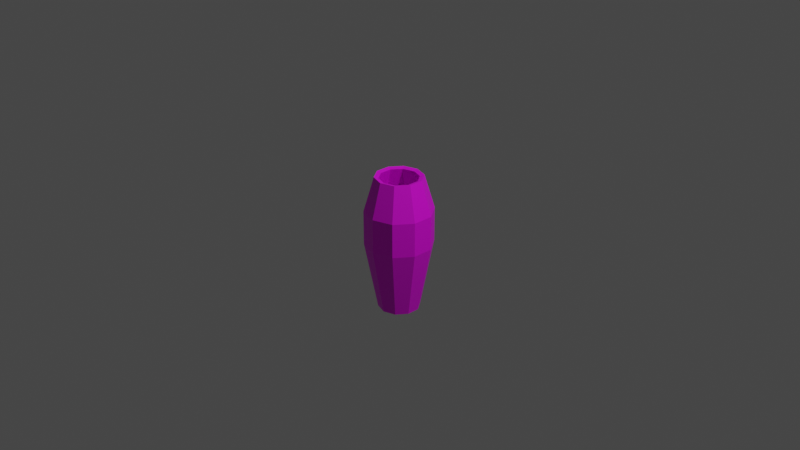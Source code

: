# Source: simple_plastic_vase_with_flower.blend  (saved by Blender 2.82.7; exported with 4.5.12 LTS)
import bpy
from mathutils import Matrix  # noqa: F401  (used for matrix-valued properties, if any)

bpy.ops.wm.read_factory_settings(use_empty=True)
scene = bpy.context.scene
scene.name = 'Scene'

# ---- collections
col_collection = bpy.data.collections.new('Collection'); scene.collection.children.link(col_collection)

# ---- images (referenced by path relative to the original .blend; pixels are not part of the script)
import os
ASSET_DIR = os.environ.get("B2B_ASSET_DIR", "")  # directory of the original .blend (textures are referenced by path, not embedded)
HERE = os.path.dirname(os.path.abspath(__file__))  # packed textures are extracted next to this script under _unpacked/

def load_image(name, relpath, width, height, colorspace="sRGB"):
    """Load a texture the original file referenced (path relative to the .blend, or extracted next to this script)."""
    p = next((c for c in (os.path.join(HERE, relpath), os.path.join(ASSET_DIR, relpath)) if relpath and os.path.exists(c)), "")
    if p:
        img = bpy.data.images.load(p, check_existing=True)
        img.name = name
    else:  # same state as the original file: an image datablock whose file is absent (Cycles renders it pink)
        img = bpy.data.images.new(name, width, height)
        img.source = "FILE"
        img.filepath = "//" + (relpath or name)
    img.colorspace_settings.name = colorspace
    return img
img_simple_plastic_vase_png = load_image('simple_plastic_vase.png', 'simple_plastic_vase.png', 1024, 1024, 'sRGB')

# ---- materials (node trees are filled in below, after node groups)
mat_material_001 = bpy.data.materials.new('Material.001')
mat_material_001.use_transparent_shadow = False

# ---- material node trees
mat_material_001.use_nodes = True; mat_material_001.node_tree.nodes.clear()
_N = mat_material_001.node_tree.nodes; _L = mat_material_001.node_tree.links
n0 = _N.new('ShaderNodeOutputMaterial'); n0.name = 'Material Output'; n0.location = (300, 300)
n1 = _N.new('ShaderNodeBsdfPrincipled'); n1.name = 'Principled BSDF'; n1.location = (10, 300)
n1.distribution = 'GGX'
n1.subsurface_method = 'BURLEY'
n1.inputs[3].default_value = 1.45
n1.inputs[27].default_value = (0.0, 0.0, 0.0, 1.0)
n1.inputs[28].default_value = 1.0
n2 = _N.new('ShaderNodeTexImage'); n2.name = 'Image Texture'; n2.location = (-280, 279)
n2.image = img_simple_plastic_vase_png
n2.interpolation = 'Closest'
_L.new(n1.outputs[0], n0.inputs[0])
_L.new(n2.outputs[0], n1.inputs[0])
n0.is_active_output = True

# ---- world
world_world = bpy.data.worlds.new('World'); scene.world = world_world
world_world.use_nodes = True; world_world.node_tree.nodes.clear()
_N = world_world.node_tree.nodes; _L = world_world.node_tree.links
n0 = _N.new('ShaderNodeOutputWorld'); n0.name = 'World Output'; n0.location = (300, 300)
n1 = _N.new('ShaderNodeBackground'); n1.name = 'Background'; n1.location = (10, 300)
n1.inputs[0].default_value = (0.05088, 0.05088, 0.05088, 1.0)
_L.new(n1.outputs[0], n0.inputs[0])
n0.is_active_output = True
world_world.color = (0.05088, 0.05088, 0.05088)
world_world.use_sun_shadow = False
world_world.sun_shadow_jitter_overblur = 0.0

# ---- cameras
cam_camera = bpy.data.cameras.new('Camera')
cam_camera.clip_end = 100.0
cam_camera.ortho_scale = 7.314

# ---- lights
light_light = bpy.data.lights.new('Light', 'POINT')
light_light.transmission_factor = 0.0
light_light.energy = 1000.0
light_light.shadow_soft_size = 0.1
light_light.shadow_maximum_resolution = 0.006
light_light.use_absolute_resolution = True

# ---- meshes
me_cylinder_001 = bpy.data.meshes.new('Cylinder.001')
me_cylinder_001.from_pydata([(9.197e-10, 0.2231, -1.0), (1.051e-09, 0.2549, 0.474), (0.1311, 0.1805, -1.0), (0.1498, 0.2062, 0.474), (0.2122, 0.06894, -1.0), (0.2424, 0.07876, 0.474), (0.2122, -0.06894, -1.0), (0.2424, -0.07876, 0.474), (0.1311, -0.1805, -1.0), (0.1498, -0.2062, 0.474), (-1.858e-08, -0.2231, -1.0), (-2.123e-08, -0.2549, 0.474), (-0.1311, -0.1805, -1.0), (-0.1498, -0.2062, 0.474), (-0.2122, -0.06894, -1.0), (-0.2424, -0.07876, 0.474), (-0.2122, 0.06894, -1.0), (-0.2424, 0.07876, 0.474), (-0.1311, 0.1805, -1.0), (-0.1498, 0.2062, 0.474), (1.496e-09, 0.3629, -0.263), (0.2133, 0.2936, -0.263), (0.3452, 0.1122, -0.263), (0.3452, -0.1122, -0.263), (0.2133, -0.2936, -0.263), (-3.023e-08, -0.3629, -0.263), (-0.2133, -0.2936, -0.263), (-0.3452, -0.1122, -0.263), (-0.3452, 0.1122, -0.263), (-0.2133, 0.2936, -0.263), (1.496e-09, 0.3629, 0.1055), (0.2133, 0.2936, 0.1055), (0.3452, 0.1122, 0.1055), (0.3452, -0.1122, 0.1055), (0.2133, -0.2936, 0.1055), (-3.023e-08, -0.3629, 0.1055), (-0.2133, -0.2936, 0.1055), (-0.3452, -0.1122, 0.1055), (-0.3452, 0.1122, 0.1055), (-0.2133, 0.2936, 0.1055), (1.667e-09, 0.195, -0.9185), (-0.000183, 0.2085, 0.4608), (0.1146, 0.1578, -0.9185), (0.1224, 0.1688, 0.4608), (0.1855, 0.06026, -0.9185), (0.1983, 0.06461, 0.4608), (0.1855, -0.06026, -0.9185), (0.1984, -0.06427, 0.4608), (0.1146, -0.1578, -0.9185), (0.1227, -0.1686, 0.4608), (-1.538e-08, -0.195, -0.9185), (0.0001839, -0.2085, 0.4608), (-0.1146, -0.1578, -0.9185), (-0.1226, -0.1687, 0.4608), (-0.1855, -0.06026, -0.9185), (-0.1983, -0.06444, 0.4608), (-0.1855, 0.06026, -0.9185), (-0.1984, 0.06427, 0.4608), (-0.1146, 0.1578, -0.9185), (-0.1227, 0.1686, 0.4608), (2.171e-09, 0.3172, -0.2539), (0.1865, 0.2567, -0.2539), (0.3017, 0.09803, -0.2539), (0.3017, -0.09803, -0.2539), (0.1865, -0.2567, -0.2539), (-2.556e-08, -0.3172, -0.2539), (-0.1865, -0.2567, -0.2539), (-0.3017, -0.09803, -0.2539), (-0.3017, 0.09803, -0.2539), (-0.1865, 0.2567, -0.2539), (2.171e-09, 0.3172, 0.07833), (0.1865, 0.2567, 0.07833), (0.3017, 0.09803, 0.07833), (0.3017, -0.09803, 0.07833), (0.1865, -0.2567, 0.07833), (-2.556e-08, -0.3172, 0.07833), (-0.1865, -0.2567, 0.07833), (-0.3017, -0.09803, 0.07833), (-0.3017, 0.09803, 0.07833), (-0.1865, 0.2567, 0.07833)], [], [(30, 1, 3, 31), (31, 3, 5, 32), (32, 5, 7, 33), (33, 7, 9, 34), (34, 9, 11, 35), (35, 11, 13, 36), (36, 13, 15, 37), (37, 15, 17, 38), (70, 71, 43, 41), (38, 17, 19, 39), (39, 19, 1, 30), (0, 2, 4, 6, 8, 10, 12, 14, 16, 18), (18, 29, 20, 0), (16, 28, 29, 18), (14, 27, 28, 16), (12, 26, 27, 14), (10, 25, 26, 12), (8, 24, 25, 10), (6, 23, 24, 8), (4, 22, 23, 6), (2, 21, 22, 4), (0, 20, 21, 2), (29, 39, 30, 20), (28, 38, 39, 29), (27, 37, 38, 28), (26, 36, 37, 27), (25, 35, 36, 26), (24, 34, 35, 25), (23, 33, 34, 24), (22, 32, 33, 23), (21, 31, 32, 22), (20, 30, 31, 21), (71, 72, 45, 43), (72, 73, 47, 45), (73, 74, 49, 47), (74, 75, 51, 49), (75, 76, 53, 51), (76, 77, 55, 53), (77, 78, 57, 55), (78, 79, 59, 57), (79, 70, 41, 59), (40, 58, 56, 54, 52, 50, 48, 46, 44, 42), (58, 40, 60, 69), (56, 58, 69, 68), (54, 56, 68, 67), (52, 54, 67, 66), (50, 52, 66, 65), (48, 50, 65, 64), (46, 48, 64, 63), (44, 46, 63, 62), (42, 44, 62, 61), (40, 42, 61, 60), (69, 60, 70, 79), (68, 69, 79, 78), (67, 68, 78, 77), (66, 67, 77, 76), (65, 66, 76, 75), (64, 65, 75, 74), (63, 64, 74, 73), (62, 63, 73, 72), (61, 62, 72, 71), (60, 61, 71, 70), (17, 57, 59, 19), (19, 59, 41, 1), (1, 41, 43, 3), (3, 43, 45, 5), (5, 45, 47, 7), (7, 47, 49, 9), (9, 49, 51, 11), (11, 51, 53, 13), (13, 53, 55, 15), (15, 55, 57, 17)])
_uv = me_cylinder_001.uv_layers.new(name='UVMap')
_uv.uv.foreach_set('vector', [0.702, 0.7022, 0.6819, 0.9325, 0.5871, 0.9325, 0.567, 0.7022, 0.702, 0.7022, 0.6819, 0.9325, 0.5871, 0.9325, 0.567, 0.7022, 0.702, 0.7022, 0.6819, 0.9325, 0.5871, 0.9325, 0.567, 0.7022, 0.702, 0.7022, 0.6819, 0.9325, 0.5871, 0.9325, 0.567, 0.7022, 0.702, 0.7022, 0.6819, 0.9325, 0.5871, 0.9325, 0.567, 0.7022, 0.702, 0.7022, 0.6819, 0.9325, 0.5871, 0.9325, 0.567, 0.7022, 0.702, 0.7022, 0.6819, 0.9325, 0.5871, 0.9325, 0.567, 0.7022, 0.702, 0.7022, 0.6819, 0.9325, 0.5871, 0.9325, 0.567, 0.7022, 0.9338, 0.6904, 0.8157, 0.6904, 0.836, 0.9289, 0.9136, 0.9289, 0.567, 0.7022, 0.5871, 0.9325, 0.6819, 0.9325, 0.702, 0.7022, 0.702, 0.7022, 0.6819, 0.9325, 0.5871, 0.9325, 0.567, 0.7022, 0.2045, 0.8904, 0.1557, 0.8232, 0.1557, 0.7402, 0.2045, 0.6731, 0.2834, 0.6474, 0.3624, 0.6731, 0.4112, 0.7402, 0.4112, 0.8232, 0.3624, 0.8904, 0.2834, 0.9161, 0.676, 0.02937, 0.702, 0.4803, 0.567, 0.4803, 0.593, 0.02937, 0.593, 0.02937, 0.567, 0.4803, 0.702, 0.4803, 0.676, 0.02937, 0.676, 0.02937, 0.702, 0.4803, 0.567, 0.4803, 0.593, 0.02937, 0.676, 0.02937, 0.702, 0.4803, 0.567, 0.4803, 0.593, 0.02937, 0.676, 0.02937, 0.702, 0.4803, 0.567, 0.4803, 0.593, 0.02937, 0.676, 0.02937, 0.702, 0.4803, 0.567, 0.4803, 0.593, 0.02937, 0.676, 0.02937, 0.702, 0.4803, 0.567, 0.4803, 0.593, 0.02937, 0.676, 0.02937, 0.702, 0.4803, 0.567, 0.4803, 0.593, 0.02937, 0.676, 0.02937, 0.702, 0.4803, 0.567, 0.4803, 0.593, 0.02937, 0.676, 0.02937, 0.702, 0.4803, 0.567, 0.4803, 0.593, 0.02937, 0.702, 0.4803, 0.702, 0.7022, 0.567, 0.7022, 0.567, 0.4803, 0.567, 0.4803, 0.567, 0.7022, 0.702, 0.7022, 0.702, 0.4803, 0.702, 0.4803, 0.702, 0.7022, 0.567, 0.7022, 0.567, 0.4803, 0.702, 0.4803, 0.702, 0.7022, 0.567, 0.7022, 0.567, 0.4803, 0.702, 0.4803, 0.702, 0.7022, 0.567, 0.7022, 0.567, 0.4803, 0.702, 0.4803, 0.702, 0.7022, 0.567, 0.7022, 0.567, 0.4803, 0.702, 0.4803, 0.702, 0.7022, 0.567, 0.7022, 0.567, 0.4803, 0.702, 0.4803, 0.702, 0.7022, 0.567, 0.7022, 0.567, 0.4803, 0.702, 0.4803, 0.702, 0.7022, 0.567, 0.7022, 0.567, 0.4803, 0.702, 0.4803, 0.702, 0.7022, 0.567, 0.7022, 0.567, 0.4803, 0.9338, 0.6904, 0.8157, 0.6904, 0.836, 0.9289, 0.9136, 0.9289, 0.9338, 0.6904, 0.8157, 0.6904, 0.836, 0.9289, 0.9136, 0.9289, 0.9338, 0.6904, 0.8157, 0.6904, 0.836, 0.9289, 0.9136, 0.9289, 0.9338, 0.6904, 0.8157, 0.6904, 0.836, 0.9289, 0.9136, 0.9289, 0.8157, 0.6904, 0.9338, 0.6904, 0.9135, 0.9289, 0.8358, 0.9289, 0.9338, 0.6904, 0.8157, 0.6904, 0.8359, 0.9289, 0.9135, 0.9289, 0.9338, 0.6904, 0.8157, 0.6904, 0.836, 0.9289, 0.9135, 0.9289, 0.9338, 0.6904, 0.8157, 0.6904, 0.836, 0.9289, 0.9136, 0.9289, 0.9338, 0.6904, 0.8157, 0.6904, 0.836, 0.9289, 0.9136, 0.9289, 0.2858, 0.5568, 0.3548, 0.5344, 0.3975, 0.4757, 0.3975, 0.4031, 0.3548, 0.3444, 0.2858, 0.322, 0.2168, 0.3444, 0.1741, 0.4031, 0.1741, 0.4757, 0.2168, 0.5344, 0.911, 0.08406, 0.8385, 0.08406, 0.8157, 0.4903, 0.9338, 0.4903, 0.911, 0.08406, 0.8385, 0.08406, 0.8157, 0.4903, 0.9338, 0.4903, 0.911, 0.08406, 0.8385, 0.08406, 0.8157, 0.4903, 0.9338, 0.4903, 0.911, 0.08406, 0.8385, 0.08406, 0.8157, 0.4903, 0.9338, 0.4903, 0.8385, 0.08406, 0.911, 0.08406, 0.9338, 0.4903, 0.8157, 0.4903, 0.911, 0.08406, 0.8385, 0.08406, 0.8157, 0.4903, 0.9338, 0.4903, 0.911, 0.08406, 0.8385, 0.08406, 0.8157, 0.4903, 0.9338, 0.4903, 0.911, 0.08406, 0.8385, 0.08406, 0.8157, 0.4903, 0.9338, 0.4903, 0.911, 0.08406, 0.8385, 0.08406, 0.8157, 0.4903, 0.9338, 0.4903, 0.911, 0.08406, 0.8385, 0.08406, 0.8157, 0.4903, 0.9338, 0.4903, 0.9338, 0.4903, 0.8157, 0.4903, 0.8157, 0.6904, 0.9338, 0.6904, 0.9338, 0.4903, 0.8157, 0.4903, 0.8157, 0.6904, 0.9338, 0.6904, 0.9338, 0.4903, 0.8157, 0.4903, 0.8157, 0.6904, 0.9338, 0.6904, 0.9338, 0.4903, 0.8157, 0.4903, 0.8157, 0.6904, 0.9338, 0.6904, 0.8157, 0.4903, 0.9338, 0.4903, 0.9338, 0.6904, 0.8157, 0.6904, 0.9338, 0.4903, 0.8157, 0.4903, 0.8157, 0.6904, 0.9338, 0.6904, 0.9338, 0.4903, 0.8157, 0.4903, 0.8157, 0.6904, 0.9338, 0.6904, 0.9338, 0.4903, 0.8157, 0.4903, 0.8157, 0.6904, 0.9338, 0.6904, 0.9338, 0.4903, 0.8157, 0.4903, 0.8157, 0.6904, 0.9338, 0.6904, 0.9338, 0.4903, 0.8157, 0.4903, 0.8157, 0.6904, 0.9338, 0.6904, 0.5871, 0.9325, 0.5956, 0.9603, 0.6732, 0.9602, 0.6819, 0.9325, 0.6819, 0.9325, 0.6734, 0.9603, 0.5958, 0.9602, 0.5871, 0.9325, 0.6819, 0.9325, 0.6734, 0.9603, 0.5958, 0.9602, 0.5871, 0.9325, 0.6819, 0.9325, 0.6734, 0.9603, 0.5958, 0.9602, 0.5871, 0.9325, 0.6819, 0.9325, 0.6734, 0.9603, 0.5958, 0.9602, 0.5871, 0.9325, 0.6819, 0.9325, 0.6734, 0.9603, 0.5958, 0.9602, 0.5871, 0.9325, 0.6819, 0.9325, 0.6734, 0.9603, 0.5958, 0.9602, 0.5871, 0.9325, 0.6819, 0.9325, 0.6734, 0.9603, 0.5957, 0.9603, 0.5871, 0.9325, 0.6819, 0.9325, 0.6733, 0.9603, 0.5957, 0.9603, 0.5871, 0.9325, 0.6819, 0.9325, 0.6733, 0.9603, 0.5958, 0.9602, 0.5871, 0.9325])
me_cylinder_001.materials.append(mat_material_001)
me_cylinder_001.use_remesh_fix_poles = True
me_cylinder_001.use_remesh_preserve_attributes = False
me_cylinder_001.use_mirror_vertex_groups = False
me_cylinder_001.update()
me_cylinder_001.normals_split_custom_set([tuple(v) for v in zip(*[iter([0.2977, 0.9161, 0.2686, 0.2977, 0.9161, 0.2686, 0.2977, 0.9161, 0.2686, 0.2977, 0.9161, 0.2686, 0.7793, 0.5662, 0.2686, 0.7793, 0.5662, 0.2686, 0.7793, 0.5662, 0.2686, 0.7793, 0.5662, 0.2686, 0.9632, 0.0, 0.2686, 0.9632, 0.0, 0.2686, 0.9632, 0.0, 0.2686, 0.9632, 0.0, 0.2686, 0.7793, -0.5662, 0.2686, 0.7793, -0.5662, 0.2686, 0.7793, -0.5662, 0.2686, 0.7793, -0.5662, 0.2686, 0.2977, -0.9161, 0.2686, 0.2977, -0.9161, 0.2686, 0.2977, -0.9161, 0.2686, 0.2977, -0.9161, 0.2686, -0.2977, -0.9161, 0.2686, -0.2977, -0.9161, 0.2686, -0.2977, -0.9161, 0.2686, -0.2977, -0.9161, 0.2686, -0.7793, -0.5662, 0.2686, -0.7793, -0.5662, 0.2686, -0.7793, -0.5662, 0.2686, -0.7793, -0.5662, 0.2686, -0.9632, 0.0, 0.2686, -0.9632, 0.0, 0.2686, -0.9632, 0.0, 0.2686, -0.9632, 0.0, 0.2686, -0.298, -0.9182, -0.2609, -0.298, -0.9182, -0.2609, -0.298, -0.9182, -0.2609, -0.298, -0.9182, -0.2609, -0.7793, 0.5662, 0.2686, -0.7793, 0.5662, 0.2686, -0.7793, 0.5662, 0.2686, -0.7793, 0.5662, 0.2686, -0.2977, 0.9161, 0.2686, -0.2977, 0.9161, 0.2686, -0.2977, 0.9161, 0.2686, -0.2977, 0.9161, 0.2686, -1.528e-07, 0.0, -1.0, -1.528e-07, 0.0, -1.0, -1.528e-07, 0.0, -1.0, -1.528e-07, 0.0, -1.0, -1.528e-07, 0.0, -1.0, -1.528e-07, 0.0, -1.0, -1.528e-07, 0.0, -1.0, -1.528e-07, 0.0, -1.0, -1.528e-07, 0.0, -1.0, -1.528e-07, 0.0, -1.0, -0.3041, 0.9359, -0.1776, -0.3041, 0.9359, -0.1776, -0.3041, 0.9359, -0.1776, -0.3041, 0.9359, -0.1776, -0.7962, 0.5784, -0.1776, -0.7962, 0.5784, -0.1776, -0.7962, 0.5784, -0.1776, -0.7962, 0.5784, -0.1776, -0.9841, 0.0, -0.1776, -0.9841, 0.0, -0.1776, -0.9841, 0.0, -0.1776, -0.9841, 0.0, -0.1776, -0.7962, -0.5784, -0.1776, -0.7962, -0.5784, -0.1776, -0.7962, -0.5784, -0.1776, -0.7962, -0.5784, -0.1776, -0.3041, -0.9359, -0.1776, -0.3041, -0.9359, -0.1776, -0.3041, -0.9359, -0.1776, -0.3041, -0.9359, -0.1776, 0.3041, -0.9359, -0.1776, 0.3041, -0.9359, -0.1776, 0.3041, -0.9359, -0.1776, 0.3041, -0.9359, -0.1776, 0.7962, -0.5784, -0.1776, 0.7962, -0.5784, -0.1776, 0.7962, -0.5784, -0.1776, 0.7962, -0.5784, -0.1776, 0.9841, 0.0, -0.1776, 0.9841, 0.0, -0.1776, 0.9841, 0.0, -0.1776, 0.9841, 0.0, -0.1776, 0.7962, 0.5784, -0.1776, 0.7962, 0.5784, -0.1776, 0.7962, 0.5784, -0.1776, 0.7962, 0.5784, -0.1776, 0.3041, 0.9359, -0.1776, 0.3041, 0.9359, -0.1776, 0.3041, 0.9359, -0.1776, 0.3041, 0.9359, -0.1776, -0.309, 0.9511, 0.0, -0.309, 0.9511, 0.0, -0.309, 0.9511, 0.0, -0.309, 0.9511, 0.0, -0.809, 0.5878, 0.0, -0.809, 0.5878, 0.0, -0.809, 0.5878, 0.0, -0.809, 0.5878, 0.0, -1.0, 0.0, 0.0, -1.0, 0.0, 0.0, -1.0, 0.0, 0.0, -1.0, 0.0, 0.0, -0.809, -0.5878, 0.0, -0.809, -0.5878, 0.0, -0.809, -0.5878, 0.0, -0.809, -0.5878, 0.0, -0.309, -0.9511, 0.0, -0.309, -0.9511, 0.0, -0.309, -0.9511, 0.0, -0.309, -0.9511, 0.0, 0.309, -0.9511, 0.0, 0.309, -0.9511, 0.0, 0.309, -0.9511, 0.0, 0.309, -0.9511, 0.0, 0.809, -0.5878, 0.0, 0.809, -0.5878, 0.0, 0.809, -0.5878, 0.0, 0.809, -0.5878, 0.0, 1.0, 0.0, 0.0, 1.0, 0.0, 0.0, 1.0, 0.0, 0.0, 1.0, 0.0, 0.0, 0.809, 0.5878, 0.0, 0.809, 0.5878, 0.0, 0.809, 0.5878, 0.0, 0.809, 0.5878, 0.0, 0.309, 0.9511, 0.0, 0.309, 0.9511, 0.0, 0.309, 0.9511, 0.0, 0.309, 0.9511, 0.0, -0.7808, -0.5677, -0.2609, -0.7808, -0.5677, -0.2609, -0.7808, -0.5677, -0.2609, -0.7808, -0.5677, -0.2609, -0.9654, -0.000336, -0.2609, -0.9654, -0.000336, -0.2609, -0.9654, -0.000336, -0.2609, -0.9654, -0.000336, -0.2609, -0.7812, 0.5671, -0.2609, -0.7812, 0.5671, -0.2609, -0.7812, 0.5671, -0.2609, -0.7812, 0.5671, -0.2609, -0.2986, 0.918, -0.261, -0.2986, 0.918, -0.261, -0.2986, 0.918, -0.261, -0.2986, 0.918, -0.261, 0.2981, 0.9181, -0.261, 0.2981, 0.9181, -0.261, 0.2981, 0.9181, -0.261, 0.2981, 0.9181, -0.261, 0.781, 0.5674, -0.261, 0.781, 0.5674, -0.261, 0.781, 0.5674, -0.261, 0.781, 0.5674, -0.261, 0.9654, 0.0001742, -0.2609, 0.9654, 0.0001742, -0.2609, 0.9654, 0.0001742, -0.2609, 0.9654, 0.0001742, -0.2609, 0.7812, -0.5671, -0.2609, 0.7812, -0.5671, -0.2609, 0.7812, -0.5671, -0.2609, 0.7812, -0.5671, -0.2609, 0.2986, -0.918, -0.2609, 0.2986, -0.918, -0.2609, 0.2986, -0.918, -0.2609, 0.2986, -0.918, -0.2609, 2e-07, 0.0, 1.0, 2e-07, 0.0, 1.0, 2e-07, 0.0, 1.0, 2e-07, 0.0, 1.0, 2e-07, 0.0, 1.0, 2e-07, 0.0, 1.0, 2e-07, 0.0, 1.0, 2e-07, 0.0, 1.0, 2e-07, 0.0, 1.0, 2e-07, 0.0, 1.0, 0.3044, -0.9368, 0.1723, 0.3044, -0.9368, 0.1723, 0.3044, -0.9368, 0.1723, 0.3044, -0.9368, 0.1723, 0.7969, -0.579, 0.1723, 0.7969, -0.579, 0.1723, 0.7969, -0.579, 0.1723, 0.7969, -0.579, 0.1723, 0.985, 0.0, 0.1723, 0.985, 0.0, 0.1723, 0.985, 0.0, 0.1723, 0.985, 0.0, 0.1723, 0.7969, 0.579, 0.1723, 0.7969, 0.579, 0.1723, 0.7969, 0.579, 0.1723, 0.7969, 0.579, 0.1723, 0.3044, 0.9368, 0.1723, 0.3044, 0.9368, 0.1723, 0.3044, 0.9368, 0.1723, 0.3044, 0.9368, 0.1723, -0.3044, 0.9368, 0.1723, -0.3044, 0.9368, 0.1723, -0.3044, 0.9368, 0.1723, -0.3044, 0.9368, 0.1723, -0.7969, 0.579, 0.1723, -0.7969, 0.579, 0.1723, -0.7969, 0.579, 0.1723, -0.7969, 0.579, 0.1723, -0.985, 0.0, 0.1723, -0.985, 0.0, 0.1723, -0.985, 0.0, 0.1723, -0.985, 0.0, 0.1723, -0.7969, -0.579, 0.1723, -0.7969, -0.579, 0.1723, -0.7969, -0.579, 0.1723, -0.7969, -0.579, 0.1723, -0.3044, -0.9368, 0.1723, -0.3044, -0.9368, 0.1723, -0.3044, -0.9368, 0.1723, -0.3044, -0.9368, 0.1723, 0.309, -0.9511, 0.0, 0.309, -0.9511, 0.0, 0.309, -0.9511, 0.0, 0.309, -0.9511, 0.0, 0.809, -0.5878, 0.0, 0.809, -0.5878, 0.0, 0.809, -0.5878, 0.0, 0.809, -0.5878, 0.0, 1.0, 0.0, 0.0, 1.0, 0.0, 0.0, 1.0, 0.0, 0.0, 1.0, 0.0, 0.0, 0.809, 0.5878, 0.0, 0.809, 0.5878, 0.0, 0.809, 0.5878, 0.0, 0.809, 0.5878, 0.0, 0.309, 0.9511, 0.0, 0.309, 0.9511, 0.0, 0.309, 0.9511, 0.0, 0.309, 0.9511, 0.0, -0.309, 0.9511, 0.0, -0.309, 0.9511, 0.0, -0.309, 0.9511, 0.0, -0.309, 0.9511, 0.0, -0.809, 0.5878, 0.0, -0.809, 0.5878, 0.0, -0.809, 0.5878, 0.0, -0.809, 0.5878, 0.0, -1.0, 0.0, 0.0, -1.0, 0.0, 0.0, -1.0, 0.0, 0.0, -1.0, 0.0, 0.0, -0.809, -0.5878, 0.0, -0.809, -0.5878, 0.0, -0.809, -0.5878, 0.0, -0.809, -0.5878, 0.0, -0.309, -0.9511, 0.0, -0.309, -0.9511, 0.0, -0.309, -0.9511, 0.0, -0.309, -0.9511, 0.0, 0.2317, -0.1682, 0.9581, 0.2317, -0.1682, 0.9581, 0.2317, -0.1682, 0.9581, 0.2317, -0.1682, 0.9581, 0.08857, -0.2722, 0.9581, 0.08857, -0.2722, 0.9581, 0.08857, -0.2722, 0.9581, 0.08857, -0.2722, 0.9581, -0.08835, -0.2723, 0.9581, -0.08835, -0.2723, 0.9581, -0.08835, -0.2723, 0.9581, -0.08835, -0.2723, 0.9581, -0.2315, -0.1684, 0.9581, -0.2315, -0.1684, 0.9581, -0.2315, -0.1684, 0.9581, -0.2315, -0.1684, 0.9581, -0.2863, -0.0001131, 0.9581, -0.2863, -0.0001131, 0.9581, -0.2863, -0.0001131, 0.9581, -0.2863, -0.0001131, 0.9581, -0.2317, 0.1682, 0.9581, -0.2317, 0.1682, 0.9581, -0.2317, 0.1682, 0.9581, -0.2317, 0.1682, 0.9581, -0.08859, 0.2723, 0.9581, -0.08859, 0.2723, 0.9581, -0.08859, 0.2723, 0.9581, -0.08859, 0.2723, 0.9581, 0.08837, 0.2722, 0.9582, 0.08837, 0.2722, 0.9582, 0.08837, 0.2722, 0.9582, 0.08837, 0.2722, 0.9582, 0.2316, 0.1683, 0.9581, 0.2316, 0.1683, 0.9581, 0.2316, 0.1683, 0.9581, 0.2316, 0.1683, 0.9581, 0.2865, 5.101e-05, 0.9581, 0.2865, 5.101e-05, 0.9581, 0.2865, 5.101e-05, 0.9581, 0.2865, 5.101e-05, 0.9581])] * 3)])

# ---- objects
ob_light = bpy.data.objects.new('Light', light_light)
ob_camera = bpy.data.objects.new('Camera', cam_camera)
ob_cylinder = bpy.data.objects.new('Cylinder', me_cylinder_001)

# ---- transforms, parenting, visibility, modifiers, constraints
ob_light.location = (4.076, 1.005, 5.904)
ob_light.rotation_euler = (0.6503, 0.05522, 1.866)
ob_light.lock_rotations_4d = False
ob_light.empty_display_type = 'ARROWS'
ob_light.color = (0.0, 0.0, 0.0, 0.0)
ob_light.lineart.crease_threshold = 0.0
ob_camera.location = (7.359, -6.926, 4.958)
ob_camera.rotation_euler = (1.109, 0.0, 0.8149)
ob_camera.lock_rotations_4d = False
ob_camera.empty_display_type = 'ARROWS'
ob_camera.color = (0.0, 0.0, 0.0, 0.0)
ob_camera.display_type = 'WIRE'
ob_camera.lineart.crease_threshold = 0.0
ob_cylinder.location = (0.0, 0.0, 0.0)
ob_cylinder.lineart.crease_threshold = 0.0

# ---- collection membership
col_collection.objects.link(ob_light)
col_collection.objects.link(ob_camera)
col_collection.objects.link(ob_cylinder)

# ---- scene / render settings (as saved in the file)
scene.camera = ob_camera
scene.frame_start = 1; scene.frame_end = 250; scene.frame_set(1)
scene.render.engine = 'BLENDER_EEVEE_NEXT'
scene.cycles.use_denoising = False
scene.cycles.samples = 128
scene.cycles.sampling_pattern = 'TABULATED_SOBOL'
scene.cycles.use_adaptive_sampling = False
scene.cycles.use_light_tree = False
scene.view_settings.view_transform = 'Filmic'
bpy.context.view_layer.update()
